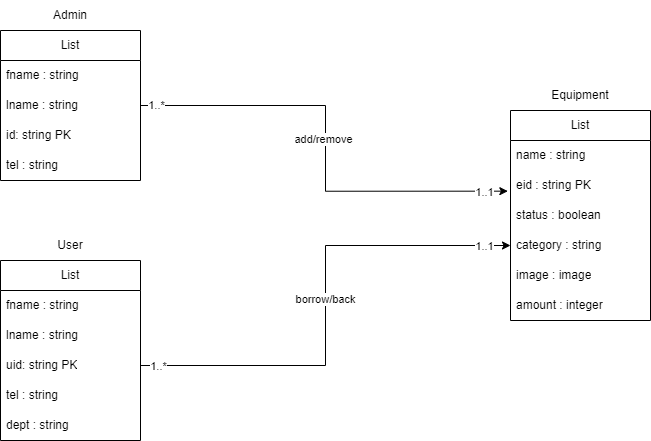

The diagram above was exported from draw.io. Its source (the exported page's mxGraphModel, read from the mxfile embedded in the PNG):
<mxGraphModel dx="948" dy="1608" grid="1" gridSize="10" guides="1" tooltips="1" connect="1" arrows="1" fold="1" page="1" pageScale="1" pageWidth="850" pageHeight="1100" math="0" shadow="0">
  <root>
    <mxCell id="0" />
    <mxCell id="1" parent="0" />
    <mxCell id="F2Fhl23F4Nr2H-cfLZwU-46" value="" style="group" vertex="1" connectable="0" parent="1">
      <mxGeometry x="410" y="-40" width="140" height="180" as="geometry" />
    </mxCell>
    <mxCell id="F2Fhl23F4Nr2H-cfLZwU-1" value="List" style="swimlane;fontStyle=0;childLayout=stackLayout;horizontal=1;startSize=30;horizontalStack=0;resizeParent=1;resizeParentMax=0;resizeLast=0;collapsible=1;marginBottom=0;whiteSpace=wrap;html=1;" vertex="1" parent="F2Fhl23F4Nr2H-cfLZwU-46">
      <mxGeometry y="30" width="140" height="150" as="geometry">
        <mxRectangle x="190" y="220" width="60" height="30" as="alternateBounds" />
      </mxGeometry>
    </mxCell>
    <mxCell id="F2Fhl23F4Nr2H-cfLZwU-2" value="fname : string" style="text;strokeColor=none;fillColor=none;align=left;verticalAlign=middle;spacingLeft=4;spacingRight=4;overflow=hidden;points=[[0,0.5],[1,0.5]];portConstraint=eastwest;rotatable=0;whiteSpace=wrap;html=1;" vertex="1" parent="F2Fhl23F4Nr2H-cfLZwU-1">
      <mxGeometry y="30" width="140" height="30" as="geometry" />
    </mxCell>
    <mxCell id="F2Fhl23F4Nr2H-cfLZwU-3" value="lname : string" style="text;strokeColor=none;fillColor=none;align=left;verticalAlign=middle;spacingLeft=4;spacingRight=4;overflow=hidden;points=[[0,0.5],[1,0.5]];portConstraint=eastwest;rotatable=0;whiteSpace=wrap;html=1;" vertex="1" parent="F2Fhl23F4Nr2H-cfLZwU-1">
      <mxGeometry y="60" width="140" height="30" as="geometry" />
    </mxCell>
    <mxCell id="F2Fhl23F4Nr2H-cfLZwU-4" value="id: string PK" style="text;strokeColor=none;fillColor=none;align=left;verticalAlign=middle;spacingLeft=4;spacingRight=4;overflow=hidden;points=[[0,0.5],[1,0.5]];portConstraint=eastwest;rotatable=0;whiteSpace=wrap;html=1;" vertex="1" parent="F2Fhl23F4Nr2H-cfLZwU-1">
      <mxGeometry y="90" width="140" height="30" as="geometry" />
    </mxCell>
    <mxCell id="F2Fhl23F4Nr2H-cfLZwU-34" value="tel : string" style="text;strokeColor=none;fillColor=none;align=left;verticalAlign=middle;spacingLeft=4;spacingRight=4;overflow=hidden;points=[[0,0.5],[1,0.5]];portConstraint=eastwest;rotatable=0;whiteSpace=wrap;html=1;" vertex="1" parent="F2Fhl23F4Nr2H-cfLZwU-1">
      <mxGeometry y="120" width="140" height="30" as="geometry" />
    </mxCell>
    <mxCell id="F2Fhl23F4Nr2H-cfLZwU-9" value="Admin" style="text;html=1;strokeColor=none;fillColor=none;align=center;verticalAlign=middle;whiteSpace=wrap;rounded=0;" vertex="1" parent="F2Fhl23F4Nr2H-cfLZwU-46">
      <mxGeometry x="40" width="60" height="30" as="geometry" />
    </mxCell>
    <mxCell id="F2Fhl23F4Nr2H-cfLZwU-47" value="" style="group" vertex="1" connectable="0" parent="1">
      <mxGeometry x="410" y="190" width="140" height="210" as="geometry" />
    </mxCell>
    <mxCell id="F2Fhl23F4Nr2H-cfLZwU-10" value="User" style="text;html=1;strokeColor=none;fillColor=none;align=center;verticalAlign=middle;whiteSpace=wrap;rounded=0;" vertex="1" parent="F2Fhl23F4Nr2H-cfLZwU-47">
      <mxGeometry x="40" width="60" height="30" as="geometry" />
    </mxCell>
    <mxCell id="F2Fhl23F4Nr2H-cfLZwU-36" value="List" style="swimlane;fontStyle=0;childLayout=stackLayout;horizontal=1;startSize=30;horizontalStack=0;resizeParent=1;resizeParentMax=0;resizeLast=0;collapsible=1;marginBottom=0;whiteSpace=wrap;html=1;" vertex="1" parent="F2Fhl23F4Nr2H-cfLZwU-47">
      <mxGeometry y="30" width="140" height="180" as="geometry">
        <mxRectangle x="190" y="220" width="60" height="30" as="alternateBounds" />
      </mxGeometry>
    </mxCell>
    <mxCell id="F2Fhl23F4Nr2H-cfLZwU-37" value="fname : string" style="text;strokeColor=none;fillColor=none;align=left;verticalAlign=middle;spacingLeft=4;spacingRight=4;overflow=hidden;points=[[0,0.5],[1,0.5]];portConstraint=eastwest;rotatable=0;whiteSpace=wrap;html=1;" vertex="1" parent="F2Fhl23F4Nr2H-cfLZwU-36">
      <mxGeometry y="30" width="140" height="30" as="geometry" />
    </mxCell>
    <mxCell id="F2Fhl23F4Nr2H-cfLZwU-38" value="lname : string" style="text;strokeColor=none;fillColor=none;align=left;verticalAlign=middle;spacingLeft=4;spacingRight=4;overflow=hidden;points=[[0,0.5],[1,0.5]];portConstraint=eastwest;rotatable=0;whiteSpace=wrap;html=1;" vertex="1" parent="F2Fhl23F4Nr2H-cfLZwU-36">
      <mxGeometry y="60" width="140" height="30" as="geometry" />
    </mxCell>
    <mxCell id="F2Fhl23F4Nr2H-cfLZwU-39" value="uid: string PK" style="text;strokeColor=none;fillColor=none;align=left;verticalAlign=middle;spacingLeft=4;spacingRight=4;overflow=hidden;points=[[0,0.5],[1,0.5]];portConstraint=eastwest;rotatable=0;whiteSpace=wrap;html=1;" vertex="1" parent="F2Fhl23F4Nr2H-cfLZwU-36">
      <mxGeometry y="90" width="140" height="30" as="geometry" />
    </mxCell>
    <mxCell id="F2Fhl23F4Nr2H-cfLZwU-40" value="tel : string" style="text;strokeColor=none;fillColor=none;align=left;verticalAlign=middle;spacingLeft=4;spacingRight=4;overflow=hidden;points=[[0,0.5],[1,0.5]];portConstraint=eastwest;rotatable=0;whiteSpace=wrap;html=1;" vertex="1" parent="F2Fhl23F4Nr2H-cfLZwU-36">
      <mxGeometry y="120" width="140" height="30" as="geometry" />
    </mxCell>
    <mxCell id="F2Fhl23F4Nr2H-cfLZwU-41" value="dept : string" style="text;strokeColor=none;fillColor=none;align=left;verticalAlign=middle;spacingLeft=4;spacingRight=4;overflow=hidden;points=[[0,0.5],[1,0.5]];portConstraint=eastwest;rotatable=0;whiteSpace=wrap;html=1;" vertex="1" parent="F2Fhl23F4Nr2H-cfLZwU-36">
      <mxGeometry y="150" width="140" height="30" as="geometry" />
    </mxCell>
    <mxCell id="F2Fhl23F4Nr2H-cfLZwU-48" value="" style="group" vertex="1" connectable="0" parent="1">
      <mxGeometry x="920" y="40" width="140" height="240" as="geometry" />
    </mxCell>
    <mxCell id="F2Fhl23F4Nr2H-cfLZwU-11" value="List" style="swimlane;fontStyle=0;childLayout=stackLayout;horizontal=1;startSize=30;horizontalStack=0;resizeParent=1;resizeParentMax=0;resizeLast=0;collapsible=1;marginBottom=0;whiteSpace=wrap;html=1;" vertex="1" parent="F2Fhl23F4Nr2H-cfLZwU-48">
      <mxGeometry y="30" width="140" height="210" as="geometry" />
    </mxCell>
    <mxCell id="F2Fhl23F4Nr2H-cfLZwU-12" value="name : string" style="text;strokeColor=none;fillColor=none;align=left;verticalAlign=middle;spacingLeft=4;spacingRight=4;overflow=hidden;points=[[0,0.5],[1,0.5]];portConstraint=eastwest;rotatable=0;whiteSpace=wrap;html=1;" vertex="1" parent="F2Fhl23F4Nr2H-cfLZwU-11">
      <mxGeometry y="30" width="140" height="30" as="geometry" />
    </mxCell>
    <mxCell id="F2Fhl23F4Nr2H-cfLZwU-13" value="eid&amp;nbsp;: string PK" style="text;strokeColor=none;fillColor=none;align=left;verticalAlign=middle;spacingLeft=4;spacingRight=4;overflow=hidden;points=[[0,0.5],[1,0.5]];portConstraint=eastwest;rotatable=0;whiteSpace=wrap;html=1;" vertex="1" parent="F2Fhl23F4Nr2H-cfLZwU-11">
      <mxGeometry y="60" width="140" height="30" as="geometry" />
    </mxCell>
    <mxCell id="F2Fhl23F4Nr2H-cfLZwU-14" value="status : boolean" style="text;strokeColor=none;fillColor=none;align=left;verticalAlign=middle;spacingLeft=4;spacingRight=4;overflow=hidden;points=[[0,0.5],[1,0.5]];portConstraint=eastwest;rotatable=0;whiteSpace=wrap;html=1;" vertex="1" parent="F2Fhl23F4Nr2H-cfLZwU-11">
      <mxGeometry y="90" width="140" height="30" as="geometry" />
    </mxCell>
    <mxCell id="F2Fhl23F4Nr2H-cfLZwU-43" value="category : string" style="text;strokeColor=none;fillColor=none;align=left;verticalAlign=middle;spacingLeft=4;spacingRight=4;overflow=hidden;points=[[0,0.5],[1,0.5]];portConstraint=eastwest;rotatable=0;whiteSpace=wrap;html=1;" vertex="1" parent="F2Fhl23F4Nr2H-cfLZwU-11">
      <mxGeometry y="120" width="140" height="30" as="geometry" />
    </mxCell>
    <mxCell id="F2Fhl23F4Nr2H-cfLZwU-44" value="image : image" style="text;strokeColor=none;fillColor=none;align=left;verticalAlign=middle;spacingLeft=4;spacingRight=4;overflow=hidden;points=[[0,0.5],[1,0.5]];portConstraint=eastwest;rotatable=0;whiteSpace=wrap;html=1;" vertex="1" parent="F2Fhl23F4Nr2H-cfLZwU-11">
      <mxGeometry y="150" width="140" height="30" as="geometry" />
    </mxCell>
    <mxCell id="F2Fhl23F4Nr2H-cfLZwU-45" value="amount : integer" style="text;strokeColor=none;fillColor=none;align=left;verticalAlign=middle;spacingLeft=4;spacingRight=4;overflow=hidden;points=[[0,0.5],[1,0.5]];portConstraint=eastwest;rotatable=0;whiteSpace=wrap;html=1;" vertex="1" parent="F2Fhl23F4Nr2H-cfLZwU-11">
      <mxGeometry y="180" width="140" height="30" as="geometry" />
    </mxCell>
    <mxCell id="F2Fhl23F4Nr2H-cfLZwU-15" value="Equipment" style="text;html=1;strokeColor=none;fillColor=none;align=center;verticalAlign=middle;whiteSpace=wrap;rounded=0;" vertex="1" parent="F2Fhl23F4Nr2H-cfLZwU-48">
      <mxGeometry x="40" width="60" height="30" as="geometry" />
    </mxCell>
    <mxCell id="F2Fhl23F4Nr2H-cfLZwU-49" style="edgeStyle=orthogonalEdgeStyle;rounded=0;orthogonalLoop=1;jettySize=auto;html=1;entryX=-0.019;entryY=0.689;entryDx=0;entryDy=0;entryPerimeter=0;" edge="1" parent="1" source="F2Fhl23F4Nr2H-cfLZwU-3" target="F2Fhl23F4Nr2H-cfLZwU-13">
      <mxGeometry relative="1" as="geometry" />
    </mxCell>
    <mxCell id="F2Fhl23F4Nr2H-cfLZwU-50" value="add/remove" style="edgeLabel;html=1;align=center;verticalAlign=middle;resizable=0;points=[];" vertex="1" connectable="0" parent="F2Fhl23F4Nr2H-cfLZwU-49">
      <mxGeometry x="-0.0347" y="-2" relative="1" as="geometry">
        <mxPoint as="offset" />
      </mxGeometry>
    </mxCell>
    <mxCell id="F2Fhl23F4Nr2H-cfLZwU-51" value="1..*" style="edgeLabel;html=1;align=center;verticalAlign=middle;resizable=0;points=[];" vertex="1" connectable="0" parent="F2Fhl23F4Nr2H-cfLZwU-49">
      <mxGeometry x="-0.9323" relative="1" as="geometry">
        <mxPoint as="offset" />
      </mxGeometry>
    </mxCell>
    <mxCell id="F2Fhl23F4Nr2H-cfLZwU-52" value="1..1" style="edgeLabel;html=1;align=center;verticalAlign=middle;resizable=0;points=[];" vertex="1" connectable="0" parent="F2Fhl23F4Nr2H-cfLZwU-49">
      <mxGeometry x="0.894" y="-1" relative="1" as="geometry">
        <mxPoint as="offset" />
      </mxGeometry>
    </mxCell>
    <mxCell id="F2Fhl23F4Nr2H-cfLZwU-53" style="edgeStyle=orthogonalEdgeStyle;rounded=0;orthogonalLoop=1;jettySize=auto;html=1;entryX=0;entryY=0.5;entryDx=0;entryDy=0;" edge="1" parent="1" source="F2Fhl23F4Nr2H-cfLZwU-39" target="F2Fhl23F4Nr2H-cfLZwU-43">
      <mxGeometry relative="1" as="geometry" />
    </mxCell>
    <mxCell id="F2Fhl23F4Nr2H-cfLZwU-54" value="borrow/back" style="edgeLabel;html=1;align=center;verticalAlign=middle;resizable=0;points=[];" vertex="1" connectable="0" parent="F2Fhl23F4Nr2H-cfLZwU-53">
      <mxGeometry x="0.0245" relative="1" as="geometry">
        <mxPoint as="offset" />
      </mxGeometry>
    </mxCell>
    <mxCell id="F2Fhl23F4Nr2H-cfLZwU-56" value="1..*" style="edgeLabel;html=1;align=center;verticalAlign=middle;resizable=0;points=[];" vertex="1" connectable="0" parent="F2Fhl23F4Nr2H-cfLZwU-53">
      <mxGeometry x="-0.9272" y="-1" relative="1" as="geometry">
        <mxPoint as="offset" />
      </mxGeometry>
    </mxCell>
    <mxCell id="F2Fhl23F4Nr2H-cfLZwU-57" value="1..1" style="edgeLabel;html=1;align=center;verticalAlign=middle;resizable=0;points=[];" vertex="1" connectable="0" parent="F2Fhl23F4Nr2H-cfLZwU-53">
      <mxGeometry x="0.9086" y="-1" relative="1" as="geometry">
        <mxPoint x="-4" as="offset" />
      </mxGeometry>
    </mxCell>
  </root>
</mxGraphModel>